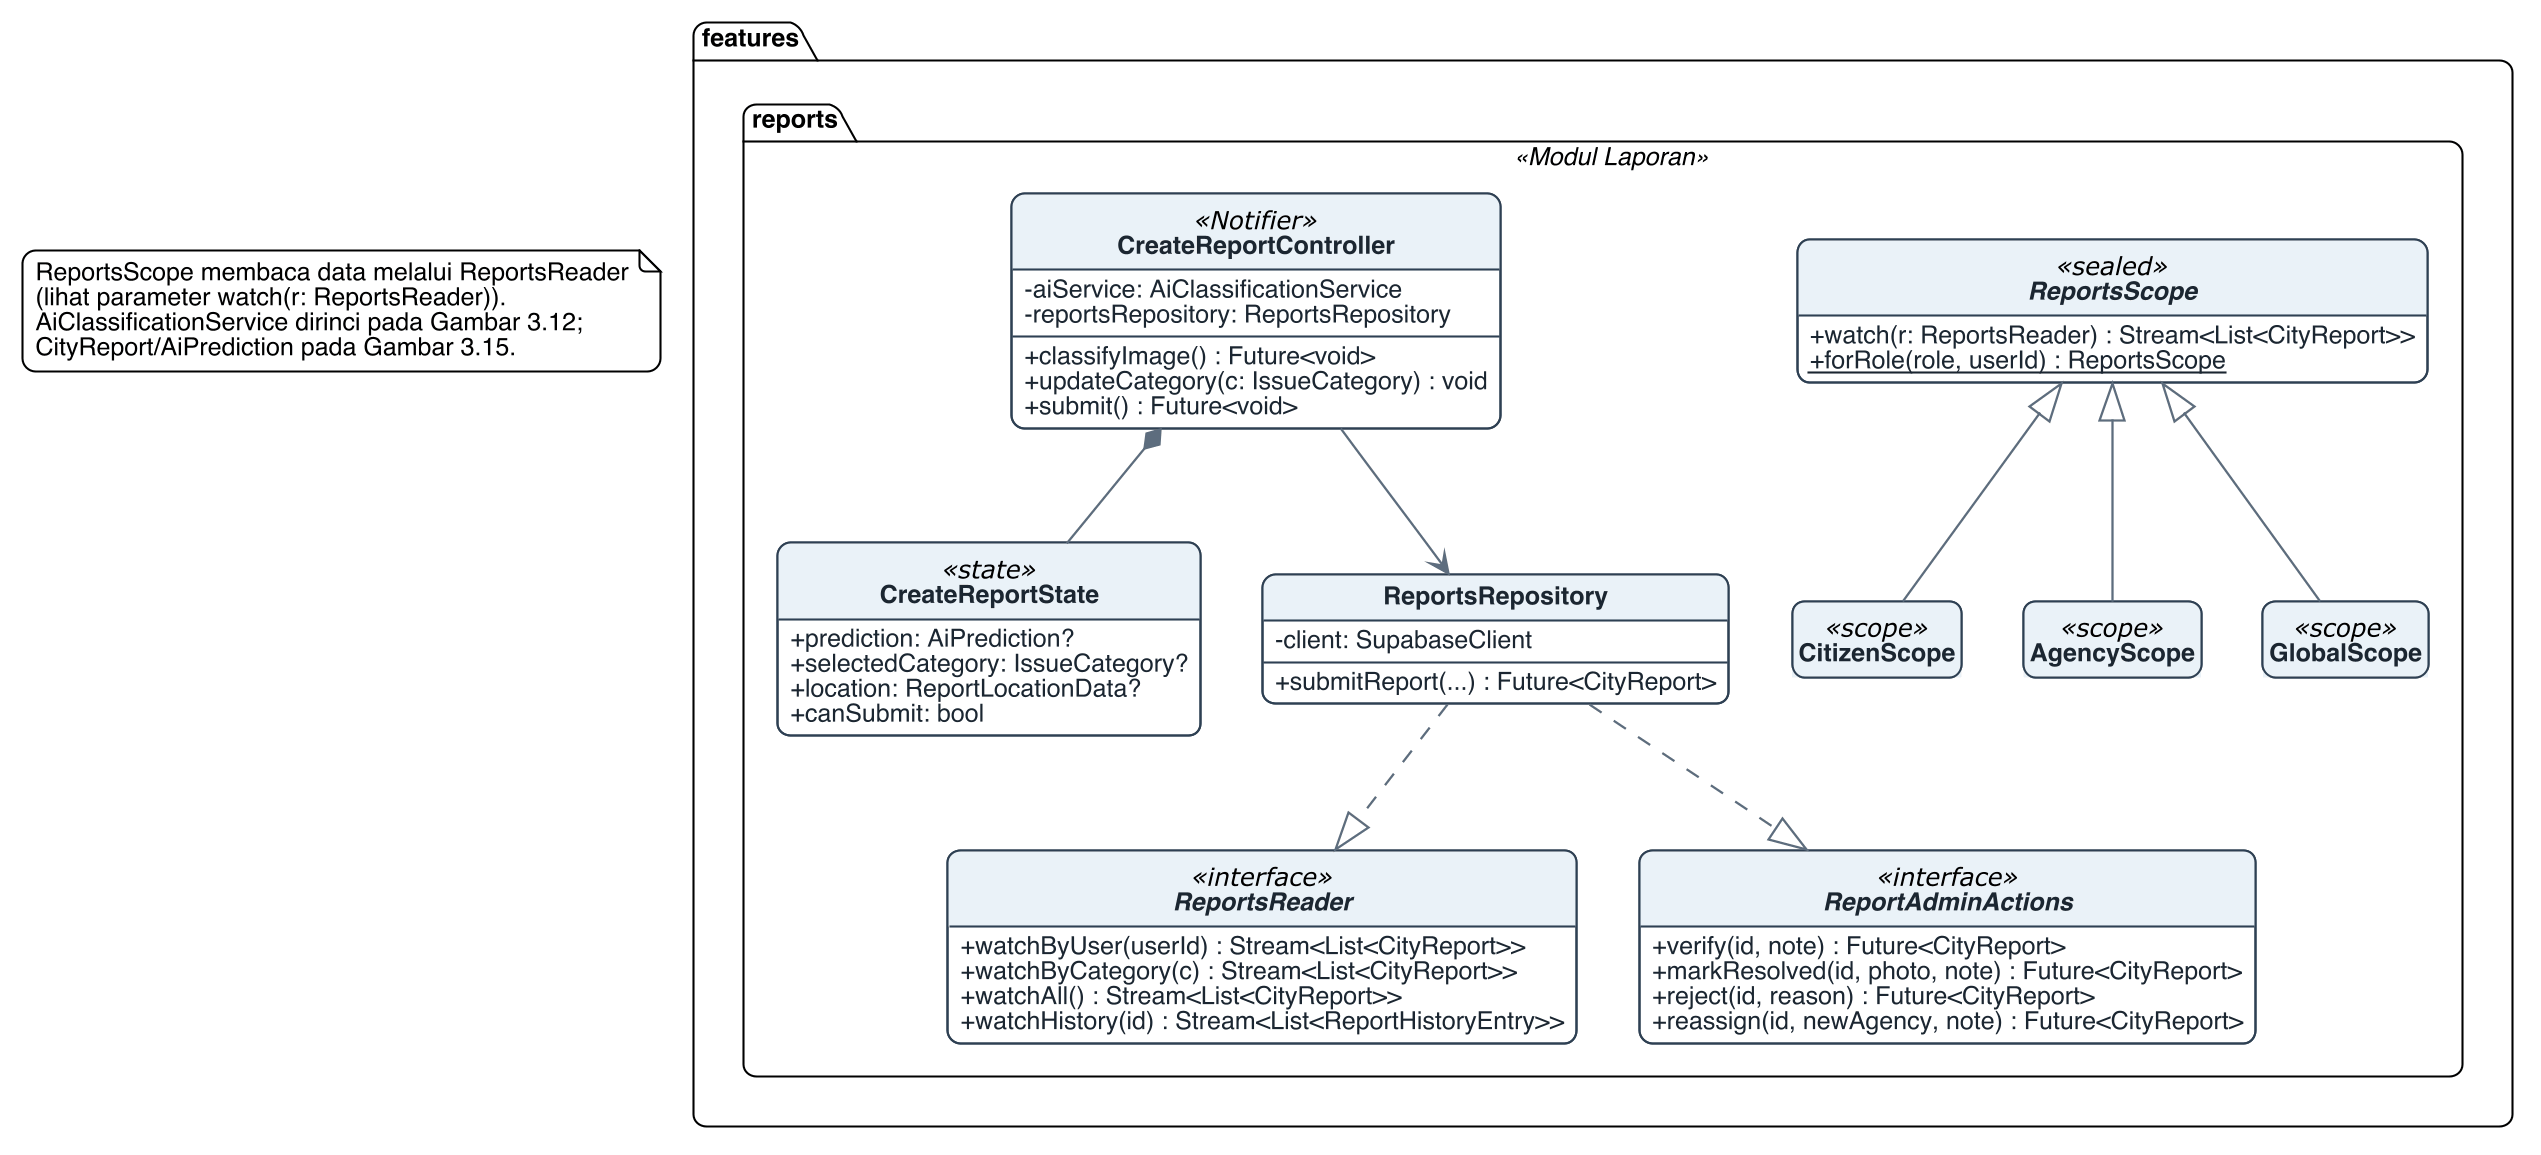

The diagram above was rendered by PlantUML. Its source (embedded in the PNG):
@startuml class_diagram_3
!include _thesis_style.puml
hide empty members
skinparam dpi 200
skinparam linetype polyline
skinparam nodesep 30
skinparam ranksep 55

' Bagian 3/4: controller pembuatan laporan, repositori dengan
' antarmuka tersegregasi, dan strategi cakupan per peran.

package "features.reports" <<Modul Laporan>> {
    class CreateReportController <<Notifier>> {
        -aiService: AiClassificationService
        -reportsRepository: ReportsRepository
        +classifyImage() : Future<void>
        +updateCategory(c: IssueCategory) : void
        +submit() : Future<void>
    }
    class CreateReportState <<state>> {
        +prediction: AiPrediction?
        +selectedCategory: IssueCategory?
        +location: ReportLocationData?
        +canSubmit: bool
    }
    interface ReportsReader <<interface>> {
        +watchByUser(userId) : Stream<List<CityReport>>
        +watchByCategory(c) : Stream<List<CityReport>>
        +watchAll() : Stream<List<CityReport>>
        +watchHistory(id) : Stream<List<ReportHistoryEntry>>
    }
    interface ReportAdminActions <<interface>> {
        +verify(id, note) : Future<CityReport>
        +markResolved(id, photo, note) : Future<CityReport>
        +reject(id, reason) : Future<CityReport>
        +reassign(id, newAgency, note) : Future<CityReport>
    }
    class ReportsRepository {
        -client: SupabaseClient
        +submitReport(...) : Future<CityReport>
    }
    abstract class ReportsScope <<sealed>> {
        +watch(r: ReportsReader) : Stream<List<CityReport>>
        +{static} forRole(role, userId) : ReportsScope
    }
    class CitizenScope <<scope>>
    class AgencyScope <<scope>>
    class GlobalScope <<scope>>
}

CreateReportController *-- CreateReportState
CreateReportController --> ReportsRepository
ReportsRepository ..|> ReportsReader
ReportsRepository ..|> ReportAdminActions
ReportsScope <|-- CitizenScope
ReportsScope <|-- AgencyScope
ReportsScope <|-- GlobalScope

note as N3
  ReportsScope membaca data melalui ReportsReader
  (lihat parameter watch(r: ReportsReader)).
  AiClassificationService dirinci pada Gambar 3.12;
  CityReport/AiPrediction pada Gambar 3.15.
end note
@enduml